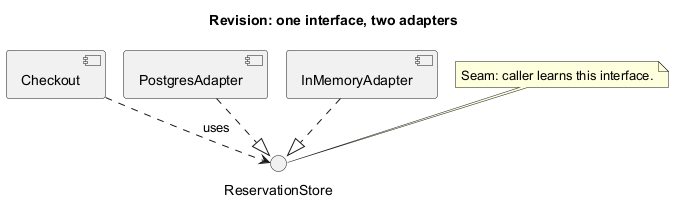

The diagram above was rendered by PlantUML. Its source (embedded in the PNG):
@startuml
' Supporting document: ../references/examples.md#software-structure-where-does-the-seam-live
' Scope: compile-time interface dependencies; deployment excluded. Designation: proposed-design, teaching only.
!pragma layout smetana
title Revision: one interface, two adapters
component Checkout
interface ReservationStore
component PostgresAdapter
component InMemoryAdapter
Checkout ..> ReservationStore : uses
PostgresAdapter ..|> ReservationStore
InMemoryAdapter ..|> ReservationStore
note top of ReservationStore
  Seam: caller learns this interface.
end note
@enduml